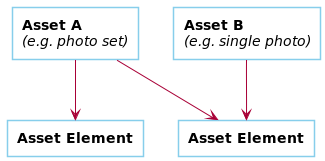

The diagram above was rendered by PlantUML. Its source (embedded in the PNG):
@startuml

skinParam NoteBackgroundColor WhiteSmoke
skinParam NoteFontColor Black
skinParam ParticipantBackgroundColor WhiteSmoke
skinParam ActorBackgroundColor WhiteSmoke
skinParam AgentBackgroundColor White
skinParam AgentBorderColor SkyBlue
skinparam shadowing false

!define ConsumerColor f8f2ff
!define ProviderColor d9edff
!define WarningColor Business
!define LeadColor Technology

agent AssetA as "**Asset A**\n//(e.g. photo set)//"
agent AssetB as "**Asset B**\n//(e.g. single photo)//"

agent Element1 as "**Asset Element**"
agent Element2 as "**Asset Element**"


AssetA -down-> Element1
AssetA -down-> Element2
AssetB -down-> Element2

@enduml